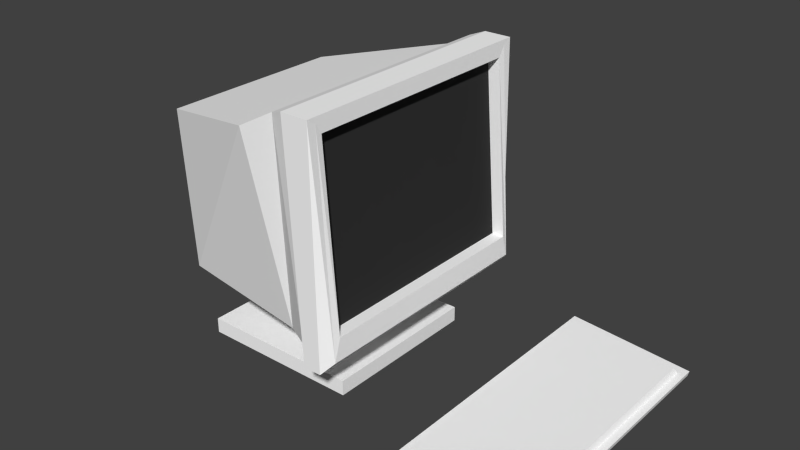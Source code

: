 # Source: Computer.blend  (saved by Blender 2.76.0; exported with 4.5.12 LTS)
import bpy
from mathutils import Matrix  # noqa: F401  (used for matrix-valued properties, if any)

bpy.ops.wm.read_factory_settings(use_empty=True)
scene = bpy.context.scene
scene.name = 'Scene'

# ---- collections
col_collection_1 = bpy.data.collections.new('Collection 1'); scene.collection.children.link(col_collection_1)

# ---- materials (node trees are filled in below, after node groups)
mat_material_001 = bpy.data.materials.new('Material.001')
mat_material_001.alpha_threshold = 0.0
mat_material_001.use_transparent_shadow = False
mat_material_001.diffuse_color = (0.0331, 0.0331, 0.0331, 1.0)
mat_material_001.roughness = 0.5
mat_material_002 = bpy.data.materials.new('Material.002')
mat_material_002.alpha_threshold = 0.0
mat_material_002.use_transparent_shadow = False
mat_material_002.diffuse_color = (1.0, 1.0, 1.0, 1.0)
mat_material_002.roughness = 0.5

# ---- material node trees

# ---- world
world_world = bpy.data.worlds.new('World'); scene.world = world_world
world_world.color = (0.05088, 0.05088, 0.05088)
world_world.use_sun_shadow = False
world_world.sun_shadow_jitter_overblur = 0.0
world_world.cycles.sampling_method = 'MANUAL'
world_world.cycles.sample_map_resolution = 256

# ---- meshes
me_cube_002 = bpy.data.meshes.new('Cube.002')
me_cube_002.from_pydata([(1.569, 0.8174, -1.148), (1.569, 0.8174, -1.051), (1.569, 0.9366, -1.148), (1.569, 0.9366, -1.051), (1.617, 0.8174, -1.148), (1.617, 0.8174, -1.051), (1.617, 0.9366, -1.148), (1.617, 0.9366, -1.051), (1.569, -1.017, -1.148), (1.569, -1.017, -1.051), (1.569, -0.8978, -1.148), (1.569, -0.8978, -1.051), (1.617, -1.017, -1.148), (1.617, -1.017, -1.051), (1.617, -0.8978, -1.148), (1.617, -0.8978, -1.051), (1.525, -1.179, -1.067), (1.535, -1.179, -1.025), (1.525, 1.107, -1.067), (1.535, 1.107, -1.025), (2.476, -1.179, -1.148), (2.487, -1.179, -1.106), (2.476, 1.107, -1.148), (2.487, 1.107, -1.106), (1.591, -1.106, -1.029), (1.591, 1.034, -1.029), (2.431, 1.034, -1.101), (2.431, -1.106, -1.101), (1.606, -1.067, -0.9844), (1.606, 0.9945, -0.9844), (2.416, 0.9945, -1.053), (2.416, -1.067, -1.053), (-0.8382, -0.4128, -0.4702), (-0.9311, -0.4592, 0.4688), (-0.8382, 0.4128, -0.4702), (-0.9311, 0.4592, 0.4688), (0.925, -1.012, -0.701), (0.8978, -1.012, 1.039), (0.925, 1.012, -0.701), (0.8978, 1.012, 1.039), (0.6862, 1.012, 1.039), (0.7877, 1.012, -0.701), (0.6862, -1.012, 1.039), (0.7877, -1.012, -0.701), (0.4375, 0.7653, -0.6631), (0.3514, -1.04, 0.8741), (0.3514, 1.04, 0.8741), (0.4375, -0.7653, -0.6631), (0.8978, 0.8934, 0.9201), (0.9993, 0.8934, -0.4459), (0.8978, -0.8934, 0.9201), (0.9993, -0.8934, -0.4459), (0.8017, 0.8934, 0.9201), (0.9032, 0.8934, -0.4459), (0.8017, -0.8934, 0.9201), (0.9032, -0.8934, -0.4459), (0.5778, 0.9777, 0.9993), (0.6793, -0.9104, -0.6185), (0.6793, 0.9104, -0.6185), (0.5778, -0.9777, 0.9993), (0.8978, -0.9443, 0.9997), (0.8978, 0.9443, 0.9997), (0.9993, 0.9443, -0.6166), (0.9993, -0.9443, -0.6166), (-0.6393, 0.6497, -0.6137), (-0.6399, -0.7158, 0.6406), (-0.6399, 0.7158, 0.6406), (-0.6393, -0.6497, -0.6137), (0.078, 0.2449, -1.032), (0.07932, 0.3865, -0.6259), (0.1257, 0.2402, -1.032), (0.1548, 0.379, -0.6262), (0.1716, 0.2262, -1.032), (0.2273, 0.3569, -0.6264), (0.2139, 0.2036, -1.032), (0.2941, 0.3211, -0.6266), (0.2509, 0.1731, -1.033), (0.3527, 0.273, -0.6269), (0.2813, 0.136, -1.033), (0.4007, 0.2143, -0.6271), (0.3039, 0.09368, -1.033), (0.4364, 0.1474, -0.6273), (0.3178, 0.04777, -1.033), (0.4584, 0.07488, -0.6274), (0.3225, 3.662e-05, -1.033), (0.4657, -0.0005797, -0.6275), (0.3177, -0.04769, -1.033), (0.4582, -0.07602, -0.6276), (0.3038, -0.09358, -1.033), (0.4362, -0.1486, -0.6276), (0.2811, -0.1359, -1.033), (0.4004, -0.2154, -0.6276), (0.2506, -0.1729, -1.033), (0.3522, -0.274, -0.6275), (0.2135, -0.2033, -1.033), (0.2936, -0.322, -0.6274), (0.1712, -0.2259, -1.033), (0.2267, -0.3577, -0.6273), (0.1253, -0.2398, -1.033), (0.1541, -0.3796, -0.6271), (0.07758, -0.2444, -1.033), (0.07865, -0.387, -0.6269), (0.02985, -0.2397, -1.032), (0.003208, -0.3795, -0.6266), (-0.01604, -0.2257, -1.032), (-0.06933, -0.3574, -0.6264), (-0.05832, -0.2031, -1.032), (-0.1362, -0.3216, -0.6262), (-0.09537, -0.1726, -1.032), (-0.1947, -0.2735, -0.6259), (-0.1258, -0.1355, -1.032), (-0.2428, -0.2148, -0.6257), (-0.1483, -0.09319, -1.032), (-0.2785, -0.1479, -0.6255), (-0.1622, -0.04728, -1.032), (-0.3004, -0.07537, -0.6254), (-0.1669, 0.0004577, -1.032), (-0.3078, 8.592e-05, -0.6253), (-0.1621, 0.04819, -1.031), (-0.3003, 0.07553, -0.6252), (-0.1482, 0.09407, -1.031), (-0.2782, 0.1481, -0.6252), (-0.1255, 0.1364, -1.031), (-0.2424, 0.2149, -0.6252), (-0.09507, 0.1734, -1.032), (-0.1943, 0.2735, -0.6253), (-0.05797, 0.2038, -1.032), (-0.1356, 0.3215, -0.6254), (-0.01565, 0.2264, -1.032), (-0.06871, 0.3572, -0.6255), (0.03026, 0.2403, -1.032), (0.003863, 0.3791, -0.6257), (0.0787, 0.2446, -0.7941), (0.1264, 0.2399, -0.7943), (0.1723, 0.2259, -0.7944), (0.2146, 0.2033, -0.7946), (0.2516, 0.1728, -0.7947), (0.282, 0.1357, -0.7948), (0.3046, 0.09339, -0.795), (0.3185, 0.04748, -0.7951), (0.3232, -0.0002529, -0.7951), (0.3184, -0.04798, -0.7952), (0.3045, -0.09387, -0.7952), (0.2818, -0.1361, -0.7952), (0.2513, -0.1732, -0.7951), (0.2142, -0.2036, -0.7951), (0.1719, -0.2262, -0.795), (0.126, -0.2401, -0.7948), (0.07828, -0.2447, -0.7947), (0.03055, -0.24, -0.7946), (-0.01534, -0.226, -0.7944), (-0.05762, -0.2034, -0.7943), (-0.09467, -0.1729, -0.7941), (-0.1251, -0.1358, -0.794), (-0.1476, -0.09348, -0.7939), (-0.1615, -0.04757, -0.7938), (-0.1662, 0.0001682, -0.7937), (-0.1614, 0.0479, -0.7936), (-0.1475, 0.09378, -0.7936), (-0.1248, 0.1361, -0.7936), (-0.09437, 0.1731, -0.7937), (-0.05726, 0.2035, -0.7938), (-0.01494, 0.2261, -0.7939), (0.03097, 0.24, -0.794), (-0.5069, -0.6281, -1.147), (-0.5069, -0.6281, -1.03), (-0.5069, 0.6384, -1.147), (-0.5069, 0.6384, -1.03), (0.7596, -0.6281, -1.147), (0.7596, -0.6281, -1.03), (0.7596, 0.6384, -1.147), (0.7596, 0.6384, -1.03)], [], [(1, 3, 2, 0), (3, 7, 6, 2), (7, 5, 4, 6), (5, 1, 0, 4), (0, 2, 6, 4), (5, 7, 3, 1), (9, 11, 10, 8), (11, 15, 14, 10), (15, 13, 12, 14), (13, 9, 8, 12), (8, 10, 14, 12), (13, 15, 11, 9), (17, 19, 18, 16), (19, 23, 22, 18), (23, 21, 20, 22), (21, 17, 16, 20), (16, 18, 22, 20), (19, 17, 24, 25), (27, 26, 30, 31), (17, 21, 27, 24), (23, 19, 25, 26), (21, 23, 26, 27), (31, 30, 29, 28), (25, 24, 28, 29), (24, 27, 31, 28), (26, 25, 29, 30), (33, 35, 34, 32), (40, 39, 38, 41), (61, 60, 50, 48), (65, 33, 32, 67), (43, 41, 38, 36), (65, 66, 35, 33), (37, 39, 40, 42), (57, 58, 41, 43), (37, 42, 43, 36), (56, 40, 41, 58), (66, 46, 44, 64), (67, 64, 44, 47), (59, 56, 46, 45), (59, 45, 47, 57), (48, 50, 54, 52), (62, 61, 48, 49), (60, 63, 51, 50), (63, 62, 49, 51), (52, 54, 55, 53), (50, 51, 55, 54), (49, 48, 52, 53), (51, 49, 53, 55), (42, 59, 57, 43), (42, 40, 56, 59), (46, 56, 58, 44), (47, 44, 58, 57), (36, 38, 62, 63), (37, 36, 63, 60), (38, 39, 61, 62), (39, 37, 60, 61), (32, 34, 64, 67), (35, 66, 64, 34), (45, 46, 66, 65), (45, 65, 67, 47), (132, 69, 71, 133), (133, 71, 73, 134), (134, 73, 75, 135), (135, 75, 77, 136), (136, 77, 79, 137), (137, 79, 81, 138), (138, 81, 83, 139), (139, 83, 85, 140), (140, 85, 87, 141), (141, 87, 89, 142), (142, 89, 91, 143), (143, 91, 93, 144), (144, 93, 95, 145), (145, 95, 97, 146), (146, 97, 99, 147), (147, 99, 101, 148), (148, 101, 103, 149), (149, 103, 105, 150), (150, 105, 107, 151), (151, 107, 109, 152), (152, 109, 111, 153), (153, 111, 113, 154), (154, 113, 115, 155), (155, 115, 117, 156), (156, 117, 119, 157), (157, 119, 121, 158), (158, 121, 123, 159), (159, 123, 125, 160), (160, 125, 127, 161), (161, 127, 129, 162), (71, 69, 131, 129, 127, 125, 123, 121, 119, 117, 115, 113, 111, 109, 107, 105, 103, 101, 99, 97, 95, 93, 91, 89, 87, 85, 83, 81, 79, 77, 75, 73), (163, 131, 69, 132), (162, 129, 131, 163), (68, 70, 72, 74, 76, 78, 80, 82, 84, 86, 88, 90, 92, 94, 96, 98, 100, 102, 104, 106, 108, 110, 112, 114, 116, 118, 120, 122, 124, 126, 128, 130), (128, 162, 163, 130), (130, 163, 132, 68), (126, 161, 162, 128), (124, 160, 161, 126), (122, 159, 160, 124), (120, 158, 159, 122), (118, 157, 158, 120), (116, 156, 157, 118), (114, 155, 156, 116), (112, 154, 155, 114), (110, 153, 154, 112), (108, 152, 153, 110), (106, 151, 152, 108), (104, 150, 151, 106), (102, 149, 150, 104), (100, 148, 149, 102), (98, 147, 148, 100), (96, 146, 147, 98), (94, 145, 146, 96), (92, 144, 145, 94), (90, 143, 144, 92), (88, 142, 143, 90), (86, 141, 142, 88), (84, 140, 141, 86), (82, 139, 140, 84), (80, 138, 139, 82), (78, 137, 138, 80), (76, 136, 137, 78), (74, 135, 136, 76), (72, 134, 135, 74), (70, 133, 134, 72), (68, 132, 133, 70), (165, 167, 166, 164), (167, 171, 170, 166), (171, 169, 168, 170), (169, 165, 164, 168), (164, 166, 170, 168), (169, 171, 167, 165)])
me_cube_002.polygons.foreach_set('material_index', [1, 1, 1, 1, 1, 1, 1, 1, 1, 1, 1, 1, 1, 1, 1, 1, 1, 1, 1, 1, 1, 1, 1, 1, 1, 1, 1, 1, 1, 1, 1, 1, 1, 1, 1, 1, 1, 1, 1, 1, 1, 1, 1, 1, 0, 1, 1, 1, 1, 1, 1, 1, 1, 1, 1, 1, 1, 1, 1, 1, 1, 1, 1, 1, 1, 1, 1, 1, 1, 1, 1, 1, 1, 1, 1, 1, 1, 1, 1, 1, 1, 1, 1, 1, 1, 1, 1, 1, 1, 1, 1, 1, 1, 1, 1, 1, 1, 1, 1, 1, 1, 1, 1, 1, 1, 1, 1, 1, 1, 1, 1, 1, 1, 1, 1, 1, 1, 1, 1, 1, 1, 1, 1, 1, 1, 1, 1, 1, 1, 1, 1, 1])
me_cube_002.materials.append(mat_material_001)
me_cube_002.materials.append(mat_material_002)
me_cube_002.use_remesh_preserve_volume = False
me_cube_002.use_remesh_preserve_attributes = False
me_cube_002.use_mirror_vertex_groups = False
me_cube_002.update()

# ---- objects
ob_cube_001 = bpy.data.objects.new('Cube.001', me_cube_002)

# ---- transforms, parenting, visibility, modifiers, constraints
ob_cube_001.location = (0.0, 0.0, 1.147)
ob_cube_001.lineart.crease_threshold = 0.0

# ---- collection membership
col_collection_1.objects.link(ob_cube_001)

# ---- scene / render settings (as saved in the file)
scene.frame_start = 1; scene.frame_end = 250; scene.frame_set(1)
scene.render.engine = 'BLENDER_EEVEE_NEXT'
scene.render.resolution_percentage = 50
scene.render.dither_intensity = 0.0
scene.cycles.use_denoising = False
scene.cycles.samples = 10
scene.cycles.sampling_pattern = 'TABULATED_SOBOL'
scene.cycles.light_sampling_threshold = 0.0
scene.cycles.use_adaptive_sampling = False
scene.cycles.use_light_tree = False
scene.cycles.blur_glossy = 0.0
scene.cycles.pixel_filter_type = 'GAUSSIAN'
scene.cycles.sample_clamp_indirect = 0.0
scene.view_settings.view_transform = 'Standard'
bpy.context.view_layer.update()

# ---- added for rendering (the .blend has no active camera and no usable light): camera, sun
cam_auto = bpy.data.cameras.new('AutoCamera')
cam_auto.lens = 50.0
cam_auto.sensor_width = 36.0
cam_auto.clip_end = 1000.0
ob_auto_camera = bpy.data.objects.new('AutoCamera', cam_auto)
scene.collection.objects.link(ob_auto_camera)
ob_auto_camera.location = (5.08648, -5.20656, 4.53951)
ob_auto_camera.rotation_euler = (1.09748, -7.21219e-08, 0.694738)
scene.camera = ob_auto_camera
light_auto_sun = bpy.data.lights.new('AutoSun', 'SUN')
light_auto_sun.energy = 3.0
light_auto_sun.angle = 0.0523599
ob_auto_sun = bpy.data.objects.new('AutoSun', light_auto_sun)
scene.collection.objects.link(ob_auto_sun)
ob_auto_sun.rotation_euler = (0.872665, 0.174533, 0.523599)
bpy.context.view_layer.update()
